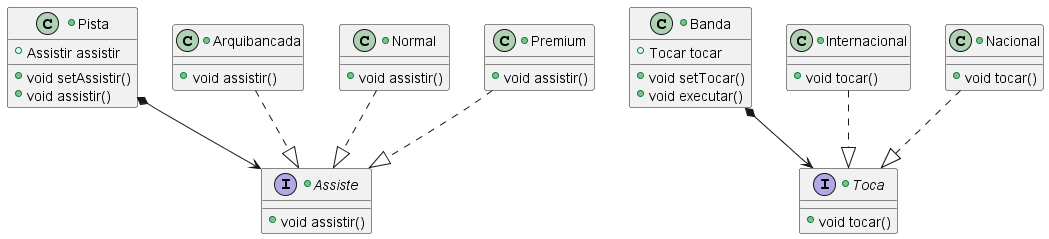

The diagram above was rendered by PlantUML. Its source (embedded in the PNG):
@startuml modelo 

+interface Assiste{
    +void assistir()
}

+class Pista{
    +Assistir assistir
    +void setAssistir()
    +void assistir() 
}

+class Arquibancada{
    +void assistir()
}

+class Normal{
    +void assistir()
}

+class Premium{
    +void assistir()
}

+interface Toca{
    +void tocar()
}

+class Banda{
    +Tocar tocar
    +void setTocar()
    +void executar()
}

+class Internacional{
    +void tocar()
}

+class Nacional{
    +void tocar()
}

Arquibancada..|>Assiste
Internacional..|>Toca
Nacional..|>Toca
Normal..|>Assiste
Premium..|>Assiste
Banda*-->Toca
Pista*-->Assiste
@enduml